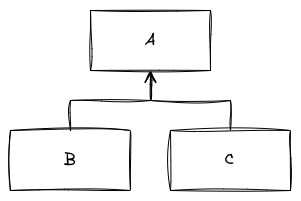

The diagram above was exported from draw.io. Its source (the exported page's mxGraphModel, read from the mxfile embedded in the PNG):
<mxGraphModel dx="1114" dy="1038" grid="1" gridSize="10" guides="1" tooltips="1" connect="1" arrows="1" fold="1" page="1" pageScale="1" pageWidth="827" pageHeight="1169" math="0" shadow="0">
  <root>
    <mxCell id="WIyWlLk6GJQsqaUBKTNV-0" />
    <mxCell id="WIyWlLk6GJQsqaUBKTNV-1" parent="WIyWlLk6GJQsqaUBKTNV-0" />
    <mxCell id="UNJSWv6YGKaDhIcJ_ut2-0" value="A" style="rounded=0;whiteSpace=wrap;html=1;sketch=1;curveFitting=1;jiggle=2;fontFamily=Virgil 3 YOFF;fontSize=16;" parent="WIyWlLk6GJQsqaUBKTNV-1" vertex="1">
      <mxGeometry x="320" y="560" width="120" height="60" as="geometry" />
    </mxCell>
    <mxCell id="UNJSWv6YGKaDhIcJ_ut2-4" style="edgeStyle=orthogonalEdgeStyle;rounded=0;orthogonalLoop=1;jettySize=auto;html=1;entryX=0.5;entryY=1;entryDx=0;entryDy=0;endArrow=open;endFill=0;sketch=1;curveFitting=1;jiggle=2;fontFamily=Virgil 3 YOFF;fontSize=16;endSize=10;" parent="WIyWlLk6GJQsqaUBKTNV-1" source="UNJSWv6YGKaDhIcJ_ut2-1" target="UNJSWv6YGKaDhIcJ_ut2-0" edge="1">
      <mxGeometry relative="1" as="geometry" />
    </mxCell>
    <mxCell id="UNJSWv6YGKaDhIcJ_ut2-1" value="B" style="rounded=0;whiteSpace=wrap;html=1;sketch=1;curveFitting=1;jiggle=2;fontFamily=Virgil 3 YOFF;fontSize=16;" parent="WIyWlLk6GJQsqaUBKTNV-1" vertex="1">
      <mxGeometry x="240" y="680" width="120" height="60" as="geometry" />
    </mxCell>
    <mxCell id="UNJSWv6YGKaDhIcJ_ut2-3" style="edgeStyle=orthogonalEdgeStyle;rounded=0;orthogonalLoop=1;jettySize=auto;html=1;endArrow=open;endFill=0;sketch=1;curveFitting=1;jiggle=2;fontFamily=Virgil 3 YOFF;fontSize=16;endSize=10;" parent="WIyWlLk6GJQsqaUBKTNV-1" source="UNJSWv6YGKaDhIcJ_ut2-2" target="UNJSWv6YGKaDhIcJ_ut2-0" edge="1">
      <mxGeometry relative="1" as="geometry" />
    </mxCell>
    <mxCell id="UNJSWv6YGKaDhIcJ_ut2-2" value="C" style="rounded=0;whiteSpace=wrap;html=1;sketch=1;curveFitting=1;jiggle=2;fontFamily=Virgil 3 YOFF;fontSize=16;" parent="WIyWlLk6GJQsqaUBKTNV-1" vertex="1">
      <mxGeometry x="400" y="680" width="120" height="60" as="geometry" />
    </mxCell>
  </root>
</mxGraphModel>